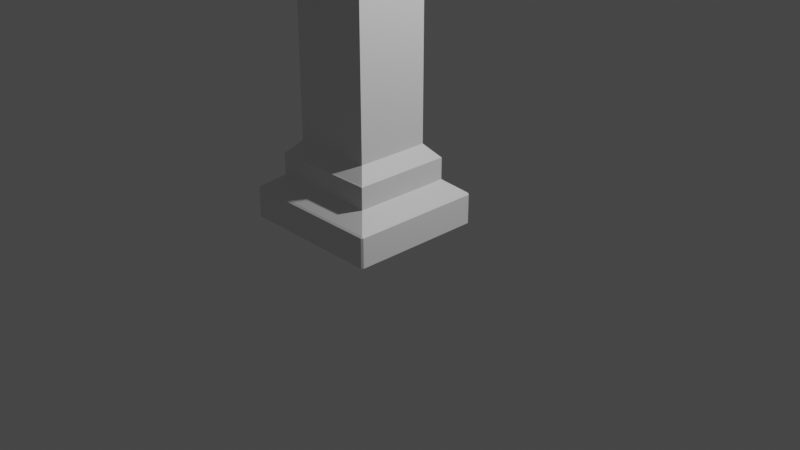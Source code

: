 # Source: gravestone_TYPE06.blend  (saved by Blender 2.90.8; exported with 4.5.12 LTS)
import bpy
from mathutils import Matrix  # noqa: F401  (used for matrix-valued properties, if any)

bpy.ops.wm.read_factory_settings(use_empty=True)
scene = bpy.context.scene
scene.name = 'Scene'

# ---- collections
col_collection = bpy.data.collections.new('Collection'); scene.collection.children.link(col_collection)

# ---- materials (node trees are filled in below, after node groups)
mat_material = bpy.data.materials.new('Material')
mat_material.alpha_threshold = 0.0
mat_material.use_transparent_shadow = False
mat_material.line_color = (0.0, 0.0, 0.0, 1.0)

# ---- material node trees
mat_material.use_nodes = True; mat_material.node_tree.nodes.clear()
_N = mat_material.node_tree.nodes; _L = mat_material.node_tree.links
n0 = _N.new('ShaderNodeOutputMaterial'); n0.name = 'Material Output'; n0.location = (300, 300)
n1 = _N.new('ShaderNodeBsdfPrincipled'); n1.name = 'Principled BSDF'; n1.location = (10, 300)
n1.distribution = 'GGX'
n1.subsurface_method = 'BURLEY'
n1.inputs[2].default_value = 0.4
n1.inputs[3].default_value = 1.45
n1.inputs[27].default_value = (0.0, 0.0, 0.0, 1.0)
n1.inputs[28].default_value = 1.0
_L.new(n1.outputs[0], n0.inputs[0])
n0.is_active_output = True

# ---- world
world_world = bpy.data.worlds.new('World'); scene.world = world_world
world_world.use_nodes = True; world_world.node_tree.nodes.clear()
_N = world_world.node_tree.nodes; _L = world_world.node_tree.links
n0 = _N.new('ShaderNodeOutputWorld'); n0.name = 'World Output'; n0.location = (300, 300)
n1 = _N.new('ShaderNodeBackground'); n1.name = 'Background'; n1.location = (10, 300)
n1.inputs[0].default_value = (0.05088, 0.05088, 0.05088, 1.0)
_L.new(n1.outputs[0], n0.inputs[0])
n0.is_active_output = True
world_world.color = (0.05088, 0.05088, 0.05088)
world_world.use_sun_shadow = False
world_world.sun_shadow_jitter_overblur = 0.0

# ---- cameras
cam_camera = bpy.data.cameras.new('Camera')
cam_camera.clip_end = 100.0
cam_camera.ortho_scale = 7.314

# ---- lights
light_light = bpy.data.lights.new('Light', 'POINT')
light_light.transmission_factor = 0.0
light_light.energy = 1000.0
light_light.shadow_soft_size = 0.1
light_light.shadow_maximum_resolution = 0.006
light_light.use_absolute_resolution = True

# ---- meshes
me_cube = bpy.data.meshes.new('Cube')
me_cube.from_pydata([(-0.6513, 0.1075, -0.1438), (-0.6513, -0.681, -0.1438), (0.2191, -0.681, -0.1438), (0.2191, 0.1075, -0.1438), (-0.7892, 0.2336, -0.5173), (0.357, 0.2336, -0.5173), (-0.7892, -0.8071, -0.5173), (0.357, -0.8071, -0.5173), (0.5507, 0.4265, -0.6706), (0.5507, 0.4094, -0.6535), (0.5678, 0.4094, -0.6706), (0.5507, 0.4094, -1.0), (0.5507, 0.4265, -0.9829), (0.5678, 0.4094, -0.9829), (0.5678, -0.9829, -0.6706), (0.5507, -0.9829, -0.6535), (0.5507, -1.0, -0.6706), (0.5678, -0.9829, -0.9829), (0.5507, -1.0, -0.9829), (0.5507, -0.9829, -1.0), (-0.9829, 0.4265, -0.6706), (-1.0, 0.4094, -0.6706), (-0.9829, 0.4094, -0.6535), (-1.0, 0.4094, -0.9829), (-0.9829, 0.4265, -0.9829), (-0.9829, 0.4094, -1.0), (-1.0, -0.9829, -0.6706), (-0.9829, -1.0, -0.6706), (-0.9829, -0.9829, -0.6535), (-0.9829, -0.9829, -1.0), (-0.9829, -1.0, -0.9829), (-1.0, -0.9829, -0.9829), (-0.7776, 0.2219, -0.2738), (-0.7892, 0.2336, -0.2854), (-0.7892, -0.8071, -0.2854), (-0.7776, -0.7954, -0.2738), (0.3454, -0.7954, -0.2738), (0.357, -0.8071, -0.2854), (0.357, 0.2336, -0.2854), (0.3454, 0.2219, -0.2738), (-0.6513, 0.1075, 2.748), (-0.4811, -0.06271, 2.918), (0.0489, -0.06271, 2.918), (0.2191, 0.1075, 2.748), (0.0489, -0.5108, 2.918), (0.2191, -0.681, 2.748), (-0.6513, -0.681, 2.748), (-0.4811, -0.5108, 2.918), (-0.4811, -0.06271, 2.918), (0.0489, -0.06271, 2.918), (0.0489, -0.5108, 2.918), (-0.4811, -0.5108, 2.918), (-0.6513, 0.1075, 2.748), (-0.4811, -0.06271, 2.918), (-0.6513, -0.681, 2.748), (-0.4811, -0.5108, 2.918), (-0.6513, 0.1075, 2.748), (-0.4811, -0.06271, 2.918), (-0.6513, -0.681, 2.748), (-0.4811, -0.5108, 2.918), (-0.9829, 0.4094, -1.0), (-0.9829, -0.9829, -1.0), (0.5507, 0.4094, -1.0), (0.5507, -0.9829, -1.0), (-0.4096, -0.1231, 2.965), (-0.02257, -0.1231, 2.965), (-0.02257, -0.4504, 2.965), (-0.4096, -0.4504, 2.965)], [], [(25, 11, 62, 60), (31, 26, 21, 23), (6, 7, 37, 34), (18, 16, 27, 30), (9, 22, 4, 5), (13, 10, 14, 17), (8, 9, 10), (11, 12, 13), (14, 15, 16), (17, 18, 19), (20, 21, 22), (23, 24, 25), (26, 27, 28), (29, 30, 31), (25, 29, 31, 23), (11, 25, 24, 12), (10, 13, 12, 8), (30, 27, 26, 31), (16, 18, 17, 14), (20, 24, 23, 21), (15, 28, 27, 16), (9, 15, 14, 10), (29, 19, 18, 30), (28, 22, 21, 26), (22, 9, 8, 20), (19, 11, 13, 17), (24, 20, 8, 12), (22, 28, 6, 4), (15, 9, 5, 7), (28, 15, 7, 6), (5, 4, 33, 38), (7, 5, 38, 37), (2, 3, 43, 45), (32, 35, 1, 0), (39, 36, 37, 38), (35, 32, 33, 34), (32, 39, 38, 33), (36, 35, 34, 37), (4, 6, 34, 33), (36, 39, 3, 2), (35, 36, 2, 1), (39, 32, 0, 3), (0, 1, 46, 40), (44, 42, 49, 50), (1, 2, 45, 46), (41, 42, 43, 40), (42, 44, 45, 43), (41, 40, 52, 53), (44, 47, 46, 45), (3, 0, 40, 43), (48, 51, 67, 64), (42, 41, 48, 49), (47, 44, 50, 51), (41, 47, 51, 48), (55, 53, 57, 59), (40, 46, 54, 52), (46, 47, 55, 54), (47, 41, 53, 55), (59, 57, 56, 58), (53, 52, 56, 57), (52, 54, 58, 56), (54, 55, 59, 58), (60, 62, 63, 61), (29, 25, 60, 61), (11, 19, 63, 62), (19, 29, 61, 63), (65, 64, 67, 66), (49, 48, 64, 65), (51, 50, 66, 67), (50, 49, 65, 66)])
_uv = me_cube.uv_layers.new(name='UVMap')
_uv.uv.foreach_set('vector', [0.1277, 0.503, 0.3723, 0.503, 0.3723, 0.503, 0.1277, 0.503, 0.3874, 0.003002, 0.6126, 0.003002, 0.6126, 0.247, 0.3874, 0.247, 0.625, 0.9973, 0.625, 0.7527, 0.625, 0.7527, 0.625, 0.9973, 0.3874, 0.7527, 0.6126, 0.7527, 0.6126, 0.9973, 0.3874, 0.9973, 0.625, 0.4973, 0.625, 0.2527, 0.625, 0.2527, 0.625, 0.4973, 0.3874, 0.503, 0.6126, 0.503, 0.6126, 0.747, 0.3874, 0.747, 0.6126, 0.4973, 0.625, 0.4973, 0.6126, 0.5, 0.3723, 0.503, 0.3723, 0.5, 0.375, 0.503, 0.6126, 0.747, 0.625, 0.747, 0.6126, 0.75, 0.3874, 0.75, 0.375, 0.7527, 0.375, 0.7527, 0.6126, 0.25, 0.6126, 0.25, 0.625, 0.247, 0.3874, 0.247, 0.3874, 0.25, 0.375, 0.247, 0.6126, 0.003002, 0.6126, 0.0, 0.625, 0.003002, 0.1277, 0.747, 0.1277, 0.75, 0.125, 0.747, 0.1277, 0.503, 0.1277, 0.747, 0.125, 0.747, 0.125, 0.503, 0.3723, 0.503, 0.1277, 0.503, 0.1277, 0.5, 0.3723, 0.5, 0.6126, 0.503, 0.3874, 0.503, 0.3874, 0.4973, 0.6126, 0.4973, 0.3874, 0.0, 0.6126, 0.0, 0.6126, 0.003002, 0.3874, 0.003002, 0.6126, 0.7527, 0.3874, 0.7527, 0.3874, 0.747, 0.6126, 0.747, 0.6126, 0.2527, 0.3874, 0.2527, 0.3874, 0.247, 0.6126, 0.247, 0.625, 0.7527, 0.625, 0.9973, 0.6126, 0.9973, 0.6126, 0.7527, 0.6277, 0.503, 0.6277, 0.747, 0.6126, 0.747, 0.6126, 0.503, 0.1277, 0.747, 0.3723, 0.747, 0.3723, 0.75, 0.1277, 0.75, 0.625, 0.003002, 0.625, 0.247, 0.6126, 0.247, 0.6126, 0.003002, 0.625, 0.2527, 0.625, 0.4973, 0.6126, 0.4973, 0.6126, 0.2527, 0.3723, 0.747, 0.3723, 0.503, 0.3874, 0.503, 0.3874, 0.747, 0.3874, 0.2527, 0.6126, 0.2527, 0.6126, 0.4973, 0.3874, 0.4973, 0.625, 0.247, 0.625, 0.003002, 0.625, 0.003002, 0.625, 0.247, 0.6277, 0.747, 0.6277, 0.503, 0.6277, 0.503, 0.6277, 0.747, 0.625, 0.9973, 0.625, 0.7527, 0.625, 0.7527, 0.625, 0.9973, 0.625, 0.4973, 0.625, 0.2527, 0.625, 0.2527, 0.625, 0.4973, 0.6277, 0.747, 0.6277, 0.503, 0.6277, 0.503, 0.6277, 0.747, 0.6302, 0.7443, 0.6302, 0.5057, 0.6302, 0.5057, 0.6302, 0.7443, 0.8698, 0.5057, 0.8698, 0.7443, 0.8698, 0.7443, 0.8698, 0.5057, 0.6302, 0.5057, 0.6302, 0.7443, 0.6277, 0.747, 0.6277, 0.503, 0.8698, 0.7443, 0.8698, 0.5057, 0.8723, 0.503, 0.8723, 0.747, 0.8698, 0.5057, 0.6302, 0.5057, 0.6277, 0.503, 0.8723, 0.503, 0.6302, 0.7443, 0.8698, 0.7443, 0.8723, 0.747, 0.6277, 0.747, 0.625, 0.247, 0.625, 0.003002, 0.625, 0.003002, 0.625, 0.247, 0.6302, 0.7443, 0.6302, 0.5057, 0.6302, 0.5057, 0.6302, 0.7443, 0.8698, 0.7443, 0.6302, 0.7443, 0.6302, 0.7443, 0.8698, 0.7443, 0.6302, 0.5057, 0.8698, 0.5057, 0.8698, 0.5057, 0.6302, 0.5057, 0.8698, 0.5057, 0.8698, 0.7443, 0.8698, 0.7443, 0.8698, 0.5057, 0.6771, 0.6928, 0.6771, 0.5572, 0.6771, 0.5572, 0.6771, 0.6928, 0.8698, 0.7443, 0.6302, 0.7443, 0.6302, 0.7443, 0.8698, 0.7443, 0.8229, 0.5572, 0.6771, 0.5572, 0.6302, 0.5057, 0.8698, 0.5057, 0.6771, 0.5572, 0.6771, 0.6928, 0.6302, 0.7443, 0.6302, 0.5057, 0.8229, 0.5572, 0.8698, 0.5057, 0.8698, 0.5057, 0.8229, 0.5572, 0.6771, 0.6928, 0.8229, 0.6928, 0.8698, 0.7443, 0.6302, 0.7443, 0.6302, 0.5057, 0.8698, 0.5057, 0.8698, 0.5057, 0.6302, 0.5057, 0.8229, 0.5572, 0.8229, 0.6928, 0.8229, 0.6928, 0.8229, 0.5572, 0.6771, 0.5572, 0.8229, 0.5572, 0.8229, 0.5572, 0.6771, 0.5572, 0.8229, 0.6928, 0.6771, 0.6928, 0.6771, 0.6928, 0.8229, 0.6928, 0.8229, 0.5572, 0.8229, 0.6928, 0.8229, 0.6928, 0.8229, 0.5572, 0.8229, 0.6928, 0.8229, 0.5572, 0.8229, 0.5572, 0.8229, 0.6928, 0.8698, 0.5057, 0.8698, 0.7443, 0.8698, 0.7443, 0.8698, 0.5057, 0.8698, 0.7443, 0.8229, 0.6928, 0.8229, 0.6928, 0.8698, 0.7443, 0.8229, 0.6928, 0.8229, 0.5572, 0.8229, 0.5572, 0.8229, 0.6928, 0.8229, 0.6928, 0.8229, 0.5572, 0.8698, 0.5057, 0.8698, 0.7443, 0.8229, 0.5572, 0.8698, 0.5057, 0.8698, 0.5057, 0.8229, 0.5572, 0.8698, 0.5057, 0.8698, 0.7443, 0.8698, 0.7443, 0.8698, 0.5057, 0.8698, 0.7443, 0.8229, 0.6928, 0.8229, 0.6928, 0.8698, 0.7443, 0.1277, 0.503, 0.3723, 0.503, 0.3723, 0.747, 0.1277, 0.747, 0.1277, 0.747, 0.1277, 0.503, 0.1277, 0.503, 0.1277, 0.747, 0.3723, 0.503, 0.3723, 0.747, 0.3723, 0.747, 0.3723, 0.503, 0.3723, 0.747, 0.1277, 0.747, 0.1277, 0.747, 0.3723, 0.747, 0.6771, 0.5572, 0.8229, 0.5572, 0.8229, 0.6928, 0.6771, 0.6928, 0.6771, 0.5572, 0.8229, 0.5572, 0.8229, 0.5572, 0.6771, 0.5572, 0.8229, 0.6928, 0.6771, 0.6928, 0.6771, 0.6928, 0.8229, 0.6928, 0.6771, 0.6928, 0.6771, 0.5572, 0.6771, 0.5572, 0.6771, 0.6928])
me_cube.materials.append(mat_material)
me_cube.use_remesh_preserve_volume = False
me_cube.use_remesh_preserve_attributes = False
me_cube.use_mirror_vertex_groups = False
me_cube.update()

# ---- objects
ob_cube = bpy.data.objects.new('Cube', me_cube)
ob_light = bpy.data.objects.new('Light', light_light)
ob_camera = bpy.data.objects.new('Camera', cam_camera)

# ---- transforms, parenting, visibility, modifiers, constraints
ob_cube.location = (0.0, 0.0, 1.0)
ob_cube.lock_rotations_4d = False
ob_cube.empty_display_type = 'ARROWS'
ob_cube.lineart.crease_threshold = 0.0
ob_light.location = (4.076, 1.005, 5.904)
ob_light.rotation_euler = (0.6503, 0.05522, 1.866)
ob_light.lock_rotations_4d = False
ob_light.empty_display_type = 'ARROWS'
ob_light.color = (0.0, 0.0, 0.0, 0.0)
ob_light.lineart.crease_threshold = 0.0
ob_camera.location = (7.359, -6.926, 4.958)
ob_camera.rotation_euler = (1.109, 0.0, 0.8149)
ob_camera.lock_rotations_4d = False
ob_camera.empty_display_type = 'ARROWS'
ob_camera.color = (0.0, 0.0, 0.0, 0.0)
ob_camera.display_type = 'WIRE'
ob_camera.lineart.crease_threshold = 0.0

# ---- collection membership
col_collection.objects.link(ob_cube)
col_collection.objects.link(ob_light)
col_collection.objects.link(ob_camera)

# ---- scene / render settings (as saved in the file)
scene.camera = ob_camera
scene.frame_start = 1; scene.frame_end = 250; scene.frame_set(1)
scene.render.engine = 'BLENDER_EEVEE_NEXT'
scene.cycles.use_denoising = False
scene.cycles.samples = 128
scene.cycles.sampling_pattern = 'TABULATED_SOBOL'
scene.cycles.use_adaptive_sampling = False
scene.cycles.use_light_tree = False
scene.view_settings.view_transform = 'Filmic'
bpy.context.view_layer.update()
